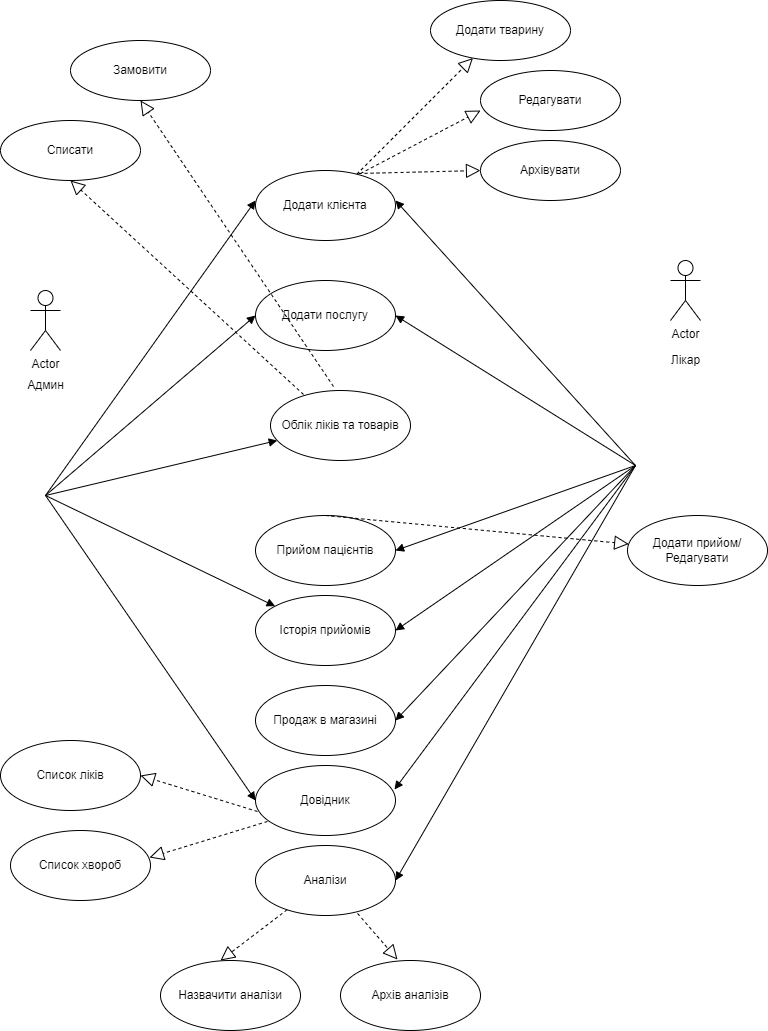

The diagram above was exported from draw.io. Its source (the exported page's mxGraphModel, read from the mxfile embedded in the PNG):
<mxGraphModel dx="1422" dy="762" grid="1" gridSize="10" guides="1" tooltips="1" connect="1" arrows="1" fold="1" page="1" pageScale="1" pageWidth="827" pageHeight="1169" math="0" shadow="0">
  <root>
    <mxCell id="0" />
    <mxCell id="1" parent="0" />
    <mxCell id="jlGHtG9WqaVmD39TeZaq-1" value="Actor" style="shape=umlActor;verticalLabelPosition=bottom;verticalAlign=top;html=1;outlineConnect=0;" parent="1" vertex="1">
      <mxGeometry x="90" y="320" width="30" height="60" as="geometry" />
    </mxCell>
    <mxCell id="jlGHtG9WqaVmD39TeZaq-2" value="Actor" style="shape=umlActor;verticalLabelPosition=bottom;verticalAlign=top;html=1;outlineConnect=0;" parent="1" vertex="1">
      <mxGeometry x="730" y="290" width="30" height="60" as="geometry" />
    </mxCell>
    <mxCell id="jlGHtG9WqaVmD39TeZaq-8" value="Додати клієнта" style="ellipse;whiteSpace=wrap;html=1;align=center;" parent="1" vertex="1">
      <mxGeometry x="315" y="200" width="140" height="70" as="geometry" />
    </mxCell>
    <mxCell id="jlGHtG9WqaVmD39TeZaq-10" value="Додати послугу" style="ellipse;whiteSpace=wrap;html=1;align=center;" parent="1" vertex="1">
      <mxGeometry x="315" y="310" width="140" height="70" as="geometry" />
    </mxCell>
    <mxCell id="jlGHtG9WqaVmD39TeZaq-11" value="Облік ліків та товарів" style="ellipse;whiteSpace=wrap;html=1;align=center;" parent="1" vertex="1">
      <mxGeometry x="330" y="420" width="140" height="70" as="geometry" />
    </mxCell>
    <mxCell id="jlGHtG9WqaVmD39TeZaq-12" value="Прийом пацієнтів" style="ellipse;whiteSpace=wrap;html=1;align=center;" parent="1" vertex="1">
      <mxGeometry x="315" y="545" width="140" height="70" as="geometry" />
    </mxCell>
    <mxCell id="jlGHtG9WqaVmD39TeZaq-13" value="Історія прийомів" style="ellipse;whiteSpace=wrap;html=1;align=center;" parent="1" vertex="1">
      <mxGeometry x="315" y="625" width="140" height="70" as="geometry" />
    </mxCell>
    <mxCell id="jlGHtG9WqaVmD39TeZaq-15" value="Продаж в магазині" style="ellipse;whiteSpace=wrap;html=1;align=center;" parent="1" vertex="1">
      <mxGeometry x="315" y="715" width="140" height="70" as="geometry" />
    </mxCell>
    <mxCell id="jlGHtG9WqaVmD39TeZaq-16" value="Довідник" style="ellipse;whiteSpace=wrap;html=1;align=center;" parent="1" vertex="1">
      <mxGeometry x="315" y="795" width="140" height="70" as="geometry" />
    </mxCell>
    <mxCell id="jlGHtG9WqaVmD39TeZaq-17" value="Аналізи" style="ellipse;whiteSpace=wrap;html=1;align=center;" parent="1" vertex="1">
      <mxGeometry x="315" y="875" width="140" height="70" as="geometry" />
    </mxCell>
    <mxCell id="jlGHtG9WqaVmD39TeZaq-23" value="Админ&lt;br&gt;" style="text;html=1;align=center;verticalAlign=middle;resizable=0;points=[];autosize=1;strokeColor=none;fillColor=none;" parent="1" vertex="1">
      <mxGeometry x="80" y="405" width="50" height="20" as="geometry" />
    </mxCell>
    <mxCell id="jlGHtG9WqaVmD39TeZaq-24" value="Лікар&lt;br&gt;" style="text;html=1;align=center;verticalAlign=middle;resizable=0;points=[];autosize=1;strokeColor=none;fillColor=none;" parent="1" vertex="1">
      <mxGeometry x="725" y="380" width="40" height="20" as="geometry" />
    </mxCell>
    <mxCell id="jlGHtG9WqaVmD39TeZaq-30" value="" style="html=1;verticalAlign=bottom;endArrow=block;rounded=0;entryX=0;entryY=0.5;entryDx=0;entryDy=0;" parent="1" edge="1">
      <mxGeometry width="80" relative="1" as="geometry">
        <mxPoint x="105" y="525" as="sourcePoint" />
        <mxPoint x="315" y="230" as="targetPoint" />
      </mxGeometry>
    </mxCell>
    <mxCell id="jlGHtG9WqaVmD39TeZaq-33" value="" style="html=1;verticalAlign=bottom;endArrow=block;rounded=0;entryX=0;entryY=0.5;entryDx=0;entryDy=0;" parent="1" target="jlGHtG9WqaVmD39TeZaq-10" edge="1">
      <mxGeometry width="80" relative="1" as="geometry">
        <mxPoint x="105" y="525" as="sourcePoint" />
        <mxPoint x="335" y="250" as="targetPoint" />
      </mxGeometry>
    </mxCell>
    <mxCell id="jlGHtG9WqaVmD39TeZaq-35" value="" style="html=1;verticalAlign=bottom;endArrow=block;rounded=0;" parent="1" target="jlGHtG9WqaVmD39TeZaq-11" edge="1">
      <mxGeometry width="80" relative="1" as="geometry">
        <mxPoint x="105" y="525" as="sourcePoint" />
        <mxPoint x="325" y="420" as="targetPoint" />
      </mxGeometry>
    </mxCell>
    <mxCell id="jlGHtG9WqaVmD39TeZaq-36" value="" style="html=1;verticalAlign=bottom;endArrow=block;rounded=0;" parent="1" target="jlGHtG9WqaVmD39TeZaq-13" edge="1">
      <mxGeometry width="80" relative="1" as="geometry">
        <mxPoint x="105" y="525" as="sourcePoint" />
        <mxPoint x="335" y="430" as="targetPoint" />
      </mxGeometry>
    </mxCell>
    <mxCell id="jlGHtG9WqaVmD39TeZaq-37" value="" style="html=1;verticalAlign=bottom;endArrow=block;rounded=0;entryX=0;entryY=0.5;entryDx=0;entryDy=0;" parent="1" target="jlGHtG9WqaVmD39TeZaq-16" edge="1">
      <mxGeometry width="80" relative="1" as="geometry">
        <mxPoint x="105" y="525" as="sourcePoint" />
        <mxPoint x="345" y="440" as="targetPoint" />
      </mxGeometry>
    </mxCell>
    <mxCell id="jlGHtG9WqaVmD39TeZaq-39" value="" style="html=1;verticalAlign=bottom;endArrow=block;rounded=0;entryX=1;entryY=0.5;entryDx=0;entryDy=0;" parent="1" edge="1">
      <mxGeometry width="80" relative="1" as="geometry">
        <mxPoint x="695" y="495" as="sourcePoint" />
        <mxPoint x="455" y="230" as="targetPoint" />
      </mxGeometry>
    </mxCell>
    <mxCell id="jlGHtG9WqaVmD39TeZaq-41" value="" style="html=1;verticalAlign=bottom;endArrow=block;rounded=0;entryX=1;entryY=0.5;entryDx=0;entryDy=0;" parent="1" target="jlGHtG9WqaVmD39TeZaq-10" edge="1">
      <mxGeometry width="80" relative="1" as="geometry">
        <mxPoint x="695" y="495" as="sourcePoint" />
        <mxPoint x="465" y="330" as="targetPoint" />
      </mxGeometry>
    </mxCell>
    <mxCell id="jlGHtG9WqaVmD39TeZaq-42" value="" style="html=1;verticalAlign=bottom;endArrow=block;rounded=0;entryX=1;entryY=0.5;entryDx=0;entryDy=0;" parent="1" target="jlGHtG9WqaVmD39TeZaq-12" edge="1">
      <mxGeometry width="80" relative="1" as="geometry">
        <mxPoint x="695" y="495" as="sourcePoint" />
        <mxPoint x="475" y="340" as="targetPoint" />
      </mxGeometry>
    </mxCell>
    <mxCell id="jlGHtG9WqaVmD39TeZaq-43" value="" style="html=1;verticalAlign=bottom;endArrow=block;rounded=0;entryX=1;entryY=0.5;entryDx=0;entryDy=0;" parent="1" target="jlGHtG9WqaVmD39TeZaq-13" edge="1">
      <mxGeometry width="80" relative="1" as="geometry">
        <mxPoint x="695" y="495" as="sourcePoint" />
        <mxPoint x="485" y="350" as="targetPoint" />
      </mxGeometry>
    </mxCell>
    <mxCell id="jlGHtG9WqaVmD39TeZaq-44" value="" style="html=1;verticalAlign=bottom;endArrow=block;rounded=0;entryX=1;entryY=0.5;entryDx=0;entryDy=0;" parent="1" target="jlGHtG9WqaVmD39TeZaq-15" edge="1">
      <mxGeometry width="80" relative="1" as="geometry">
        <mxPoint x="695" y="495" as="sourcePoint" />
        <mxPoint x="495" y="360" as="targetPoint" />
      </mxGeometry>
    </mxCell>
    <mxCell id="jlGHtG9WqaVmD39TeZaq-45" value="" style="html=1;verticalAlign=bottom;endArrow=block;rounded=0;entryX=0.993;entryY=0.343;entryDx=0;entryDy=0;entryPerimeter=0;" parent="1" target="jlGHtG9WqaVmD39TeZaq-16" edge="1">
      <mxGeometry width="80" relative="1" as="geometry">
        <mxPoint x="695" y="495" as="sourcePoint" />
        <mxPoint x="505" y="370" as="targetPoint" />
      </mxGeometry>
    </mxCell>
    <mxCell id="jlGHtG9WqaVmD39TeZaq-46" value="" style="html=1;verticalAlign=bottom;endArrow=block;rounded=0;entryX=1;entryY=0.5;entryDx=0;entryDy=0;" parent="1" target="jlGHtG9WqaVmD39TeZaq-17" edge="1">
      <mxGeometry width="80" relative="1" as="geometry">
        <mxPoint x="695" y="495" as="sourcePoint" />
        <mxPoint x="515" y="380" as="targetPoint" />
      </mxGeometry>
    </mxCell>
    <mxCell id="Sbk0p051PcA26O0hPqbc-1" value="" style="endArrow=block;dashed=1;endFill=0;endSize=12;html=1;rounded=0;" edge="1" parent="1" source="jlGHtG9WqaVmD39TeZaq-8" target="Sbk0p051PcA26O0hPqbc-2">
      <mxGeometry width="160" relative="1" as="geometry">
        <mxPoint x="460" y="200" as="sourcePoint" />
        <mxPoint x="540" y="170" as="targetPoint" />
      </mxGeometry>
    </mxCell>
    <mxCell id="Sbk0p051PcA26O0hPqbc-2" value="Додати тварину" style="ellipse;whiteSpace=wrap;html=1;" vertex="1" parent="1">
      <mxGeometry x="490" y="30" width="140" height="60" as="geometry" />
    </mxCell>
    <mxCell id="Sbk0p051PcA26O0hPqbc-4" value="Редагувати" style="ellipse;whiteSpace=wrap;html=1;" vertex="1" parent="1">
      <mxGeometry x="540" y="100" width="140" height="60" as="geometry" />
    </mxCell>
    <mxCell id="Sbk0p051PcA26O0hPqbc-5" value="" style="endArrow=block;dashed=1;endFill=0;endSize=12;html=1;rounded=0;entryX=0;entryY=0.667;entryDx=0;entryDy=0;entryPerimeter=0;exitX=0.75;exitY=0.043;exitDx=0;exitDy=0;exitPerimeter=0;" edge="1" parent="1" source="jlGHtG9WqaVmD39TeZaq-8" target="Sbk0p051PcA26O0hPqbc-4">
      <mxGeometry width="160" relative="1" as="geometry">
        <mxPoint x="426.30495168499715" y="213.69504831500285" as="sourcePoint" />
        <mxPoint x="542.4256490994583" y="97.57435090054173" as="targetPoint" />
      </mxGeometry>
    </mxCell>
    <mxCell id="Sbk0p051PcA26O0hPqbc-6" value="Архівувати" style="ellipse;whiteSpace=wrap;html=1;" vertex="1" parent="1">
      <mxGeometry x="540" y="170" width="140" height="60" as="geometry" />
    </mxCell>
    <mxCell id="Sbk0p051PcA26O0hPqbc-7" value="" style="endArrow=block;dashed=1;endFill=0;endSize=12;html=1;rounded=0;entryX=0;entryY=0.5;entryDx=0;entryDy=0;exitX=0.736;exitY=0.043;exitDx=0;exitDy=0;exitPerimeter=0;" edge="1" parent="1" source="jlGHtG9WqaVmD39TeZaq-8" target="Sbk0p051PcA26O0hPqbc-6">
      <mxGeometry width="160" relative="1" as="geometry">
        <mxPoint x="430" y="213.01" as="sourcePoint" />
        <mxPoint x="550" y="150.01999999999998" as="targetPoint" />
      </mxGeometry>
    </mxCell>
    <mxCell id="Sbk0p051PcA26O0hPqbc-8" value="" style="endArrow=block;dashed=1;endFill=0;endSize=12;html=1;rounded=0;exitX=0.45;exitY=-0.057;exitDx=0;exitDy=0;exitPerimeter=0;entryX=0.5;entryY=1;entryDx=0;entryDy=0;" edge="1" parent="1" source="jlGHtG9WqaVmD39TeZaq-11" target="Sbk0p051PcA26O0hPqbc-10">
      <mxGeometry width="160" relative="1" as="geometry">
        <mxPoint x="428.03999999999996" y="213.01" as="sourcePoint" />
        <mxPoint x="200" y="190" as="targetPoint" />
      </mxGeometry>
    </mxCell>
    <mxCell id="Sbk0p051PcA26O0hPqbc-9" value="" style="endArrow=block;dashed=1;endFill=0;endSize=12;html=1;rounded=0;exitX=0.236;exitY=0.057;exitDx=0;exitDy=0;exitPerimeter=0;entryX=0.5;entryY=1;entryDx=0;entryDy=0;" edge="1" parent="1" source="jlGHtG9WqaVmD39TeZaq-11" target="Sbk0p051PcA26O0hPqbc-11">
      <mxGeometry width="160" relative="1" as="geometry">
        <mxPoint x="353" y="416.01" as="sourcePoint" />
        <mxPoint x="130" y="210" as="targetPoint" />
      </mxGeometry>
    </mxCell>
    <mxCell id="Sbk0p051PcA26O0hPqbc-10" value="Замовити" style="ellipse;whiteSpace=wrap;html=1;" vertex="1" parent="1">
      <mxGeometry x="130" y="70" width="140" height="60" as="geometry" />
    </mxCell>
    <mxCell id="Sbk0p051PcA26O0hPqbc-11" value="Списати" style="ellipse;whiteSpace=wrap;html=1;" vertex="1" parent="1">
      <mxGeometry x="60" y="150" width="140" height="60" as="geometry" />
    </mxCell>
    <mxCell id="Sbk0p051PcA26O0hPqbc-12" value="" style="endArrow=block;dashed=1;endFill=0;endSize=12;html=1;rounded=0;exitX=0.5;exitY=0;exitDx=0;exitDy=0;" edge="1" parent="1" source="jlGHtG9WqaVmD39TeZaq-12" target="Sbk0p051PcA26O0hPqbc-13">
      <mxGeometry width="160" relative="1" as="geometry">
        <mxPoint x="373.03999999999996" y="433.99" as="sourcePoint" />
        <mxPoint x="710" y="580" as="targetPoint" />
      </mxGeometry>
    </mxCell>
    <mxCell id="Sbk0p051PcA26O0hPqbc-13" value="Додати прийом/&lt;br&gt;Редагувати" style="ellipse;whiteSpace=wrap;html=1;" vertex="1" parent="1">
      <mxGeometry x="687" y="545" width="140" height="70" as="geometry" />
    </mxCell>
    <mxCell id="Sbk0p051PcA26O0hPqbc-14" value="Список ліків" style="ellipse;whiteSpace=wrap;html=1;" vertex="1" parent="1">
      <mxGeometry x="60" y="770" width="140" height="70" as="geometry" />
    </mxCell>
    <mxCell id="Sbk0p051PcA26O0hPqbc-16" value="" style="endArrow=block;dashed=1;endFill=0;endSize=12;html=1;rounded=0;exitX=0.014;exitY=0.657;exitDx=0;exitDy=0;exitPerimeter=0;entryX=1;entryY=0.5;entryDx=0;entryDy=0;" edge="1" parent="1" source="jlGHtG9WqaVmD39TeZaq-16" target="Sbk0p051PcA26O0hPqbc-14">
      <mxGeometry width="160" relative="1" as="geometry">
        <mxPoint x="395" y="555" as="sourcePoint" />
        <mxPoint x="698.2073354413606" y="583.5275718829237" as="targetPoint" />
      </mxGeometry>
    </mxCell>
    <mxCell id="Sbk0p051PcA26O0hPqbc-17" value="Список хвороб" style="ellipse;whiteSpace=wrap;html=1;" vertex="1" parent="1">
      <mxGeometry x="70" y="860" width="140" height="70" as="geometry" />
    </mxCell>
    <mxCell id="Sbk0p051PcA26O0hPqbc-18" value="" style="endArrow=block;dashed=1;endFill=0;endSize=12;html=1;rounded=0;exitX=0.014;exitY=0.657;exitDx=0;exitDy=0;exitPerimeter=0;entryX=0.993;entryY=0.386;entryDx=0;entryDy=0;entryPerimeter=0;" edge="1" parent="1" target="Sbk0p051PcA26O0hPqbc-17">
      <mxGeometry width="160" relative="1" as="geometry">
        <mxPoint x="326.96000000000004" y="850.99" as="sourcePoint" />
        <mxPoint x="210" y="815" as="targetPoint" />
      </mxGeometry>
    </mxCell>
    <mxCell id="Sbk0p051PcA26O0hPqbc-19" value="Назвачити аналізи" style="ellipse;whiteSpace=wrap;html=1;" vertex="1" parent="1">
      <mxGeometry x="220" y="990" width="140" height="70" as="geometry" />
    </mxCell>
    <mxCell id="Sbk0p051PcA26O0hPqbc-20" value="" style="endArrow=block;dashed=1;endFill=0;endSize=12;html=1;rounded=0;" edge="1" parent="1" source="jlGHtG9WqaVmD39TeZaq-17">
      <mxGeometry width="160" relative="1" as="geometry">
        <mxPoint x="336.96000000000004" y="860.99" as="sourcePoint" />
        <mxPoint x="280" y="990" as="targetPoint" />
      </mxGeometry>
    </mxCell>
    <mxCell id="Sbk0p051PcA26O0hPqbc-21" value="Архів аналізів" style="ellipse;whiteSpace=wrap;html=1;" vertex="1" parent="1">
      <mxGeometry x="400" y="990" width="140" height="70" as="geometry" />
    </mxCell>
    <mxCell id="Sbk0p051PcA26O0hPqbc-22" value="" style="endArrow=block;dashed=1;endFill=0;endSize=12;html=1;rounded=0;entryX=0.407;entryY=-0.014;entryDx=0;entryDy=0;entryPerimeter=0;exitX=0.729;exitY=0.971;exitDx=0;exitDy=0;exitPerimeter=0;" edge="1" parent="1" source="jlGHtG9WqaVmD39TeZaq-17" target="Sbk0p051PcA26O0hPqbc-21">
      <mxGeometry width="160" relative="1" as="geometry">
        <mxPoint x="356.5940490959258" y="949.2616768792946" as="sourcePoint" />
        <mxPoint x="290" y="1000" as="targetPoint" />
      </mxGeometry>
    </mxCell>
  </root>
</mxGraphModel>